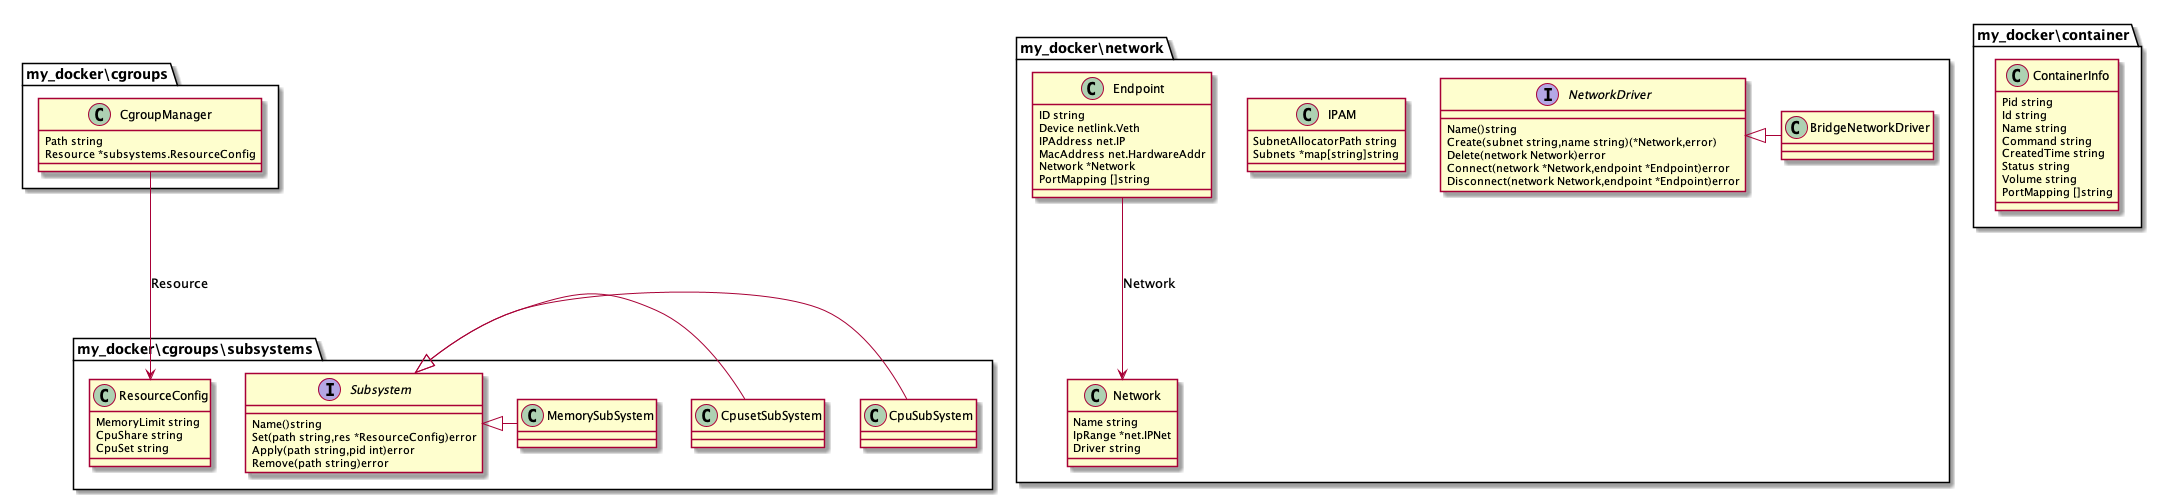

The diagram above was rendered by PlantUML. Its source (embedded in the PNG):
@startuml
namespace my_docker\\cgroups {
 class CgroupManager {
  Path string
  Resource *subsystems.ResourceConfig
} 
}
namespace my_docker\\cgroups\\subsystems {
 class CpuSubSystem {
} 
}
namespace my_docker\\cgroups\\subsystems {
 class CpusetSubSystem {
} 
}
namespace my_docker\\cgroups\\subsystems {
 class MemorySubSystem {
} 
}
namespace my_docker\\cgroups\\subsystems {
 class ResourceConfig {
  MemoryLimit string
  CpuShare string
  CpuSet string
} 
}
namespace my_docker\\container {
 class ContainerInfo {
  Pid string
  Id string
  Name string
  Command string
  CreatedTime string
  Status string
  Volume string
  PortMapping []string
} 
}
namespace my_docker\\network {
 class BridgeNetworkDriver {
} 
}
namespace my_docker\\network {
 class IPAM {
  SubnetAllocatorPath string
  Subnets *map[string]string
} 
}
namespace my_docker\\network {
 class Endpoint {
  ID string
  Device netlink.Veth
  IPAddress net.IP
  MacAddress net.HardwareAddr
  Network *Network
  PortMapping []string
} 
}
namespace my_docker\\network {
 class Network {
  Name string
  IpRange *net.IPNet
  Driver string
} 
}
namespace my_docker\\cgroups\\subsystems {
 interface Subsystem  {
  Name()string
  Set(path string,res *ResourceConfig)error
  Apply(path string,pid int)error
  Remove(path string)error
} 
}
namespace my_docker\\network {
 interface NetworkDriver  {
  Name()string
  Create(subnet string,name string)(*Network,error)
  Delete(network Network)error
  Connect(network *Network,endpoint *Endpoint)error
  Disconnect(network Network,endpoint *Endpoint)error
} 
}
my_docker\\cgroups.CgroupManager ---> my_docker\\cgroups\\subsystems.ResourceConfig : Resource
my_docker\\network.Endpoint ---> my_docker\\network.Network : Network
my_docker\\cgroups\\subsystems.Subsystem <|- my_docker\\cgroups\\subsystems.CpuSubSystem
my_docker\\cgroups\\subsystems.Subsystem <|- my_docker\\cgroups\\subsystems.CpusetSubSystem
my_docker\\cgroups\\subsystems.Subsystem <|- my_docker\\cgroups\\subsystems.MemorySubSystem
my_docker\\network.NetworkDriver <|- my_docker\\network.BridgeNetworkDriver
@enduml